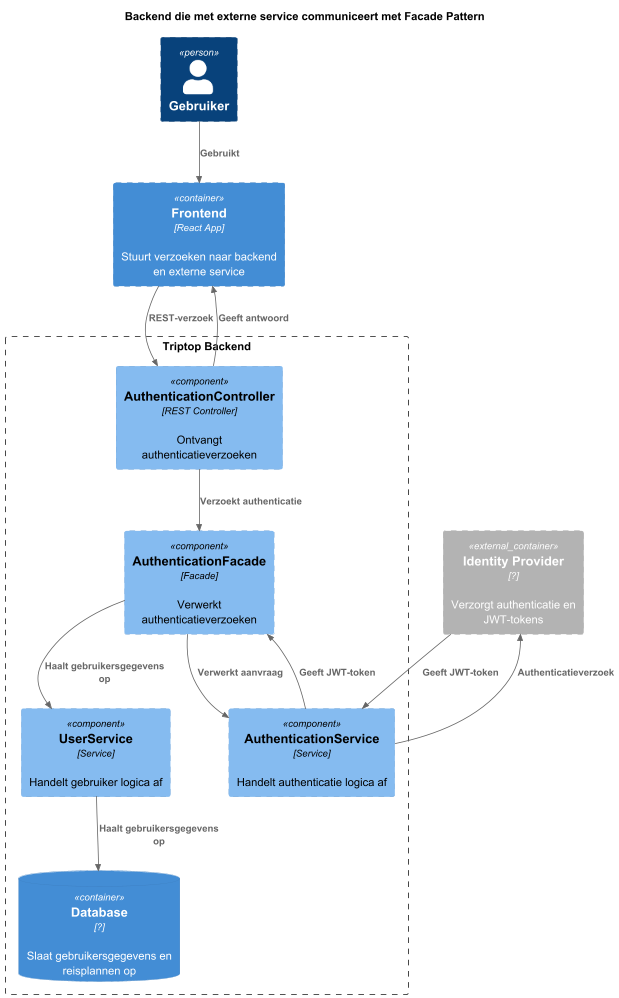

The diagram above was rendered by PlantUML. Its source (embedded in the PNG):
@startuml
!define C4_COMPONENTS
!include <C4/C4_Container>
!include <C4/C4_Component>

title Backend die met externe service communiceert met Facade Pattern

skinparam Rectangle {
    borderStyle dashed
}

Person(user, "Gebruiker")

Container(frontend, "Frontend", "React App", "Stuurt verzoeken naar backend en externe service")

rectangle "Triptop Backend" {
    Component(controller, "AuthenticationController", "REST Controller", "Ontvangt authenticatieverzoeken")
    Component(authenticationFacade, "AuthenticationFacade", "Facade", "Verwerkt authenticatieverzoeken")
    Component(authenticationService, "AuthenticationService", "Service", "Handelt authenticatie logica af")
    Component(userService, "UserService", "Service", "Handelt gebruiker logica af")
    ContainerDb(db, "Database", "?", "Slaat gebruikersgegevens en reisplannen op")
}

Container_Ext(identityProvider, "Identity Provider", "?", "Verzorgt authenticatie en JWT-tokens")

Rel(user, frontend, "Gebruikt")
Rel(frontend, controller, "REST-verzoek")
Rel(controller, authenticationFacade, "Verzoekt authenticatie")
Rel(authenticationFacade, authenticationService, "Verwerkt aanvraag")
Rel(authenticationFacade, userService, "Haalt gebruikersgegevens op")
Rel(controller, frontend, "Geeft antwoord")

Rel(authenticationService, identityProvider, "Authenticatieverzoek")
Rel(authenticationService, authenticationFacade, "Geeft JWT-token")
Rel(identityProvider, authenticationService, "Geeft JWT-token")

Rel(userService, db, "Haalt gebruikersgegevens op")

@enduml